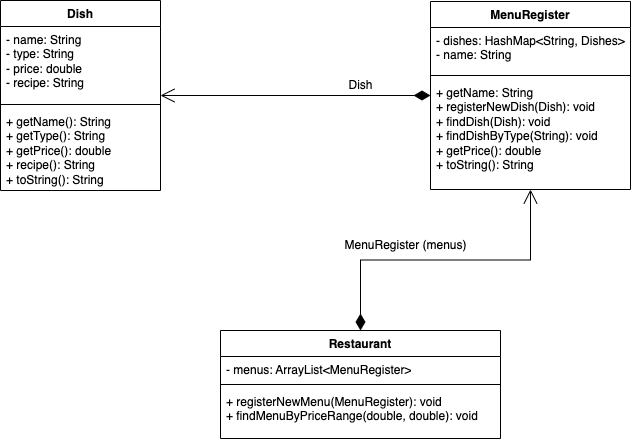

The diagram above was exported from draw.io. Its source (the exported page's mxGraphModel, read from the mxfile embedded in the PNG):
<mxGraphModel dx="1194" dy="605" grid="1" gridSize="10" guides="1" tooltips="1" connect="1" arrows="1" fold="1" page="1" pageScale="1" pageWidth="827" pageHeight="1169" math="0" shadow="0">
  <root>
    <mxCell id="WIyWlLk6GJQsqaUBKTNV-0" />
    <mxCell id="WIyWlLk6GJQsqaUBKTNV-1" parent="WIyWlLk6GJQsqaUBKTNV-0" />
    <mxCell id="lD1oCLpKZ6BF6dnIkFIX-6" value="Dish" style="swimlane;fontStyle=1;align=center;verticalAlign=top;childLayout=stackLayout;horizontal=1;startSize=26;horizontalStack=0;resizeParent=1;resizeParentMax=0;resizeLast=0;collapsible=1;marginBottom=0;whiteSpace=wrap;html=1;" vertex="1" parent="WIyWlLk6GJQsqaUBKTNV-1">
      <mxGeometry x="60" y="30" width="160" height="190" as="geometry" />
    </mxCell>
    <mxCell id="lD1oCLpKZ6BF6dnIkFIX-7" value="- name: String&lt;div&gt;- type: String&lt;/div&gt;&lt;div&gt;- price: double&lt;/div&gt;&lt;div&gt;- recipe: String&lt;/div&gt;" style="text;strokeColor=none;fillColor=none;align=left;verticalAlign=top;spacingLeft=4;spacingRight=4;overflow=hidden;rotatable=0;points=[[0,0.5],[1,0.5]];portConstraint=eastwest;whiteSpace=wrap;html=1;" vertex="1" parent="lD1oCLpKZ6BF6dnIkFIX-6">
      <mxGeometry y="26" width="160" height="74" as="geometry" />
    </mxCell>
    <mxCell id="lD1oCLpKZ6BF6dnIkFIX-8" value="" style="line;strokeWidth=1;fillColor=none;align=left;verticalAlign=middle;spacingTop=-1;spacingLeft=3;spacingRight=3;rotatable=0;labelPosition=right;points=[];portConstraint=eastwest;strokeColor=inherit;" vertex="1" parent="lD1oCLpKZ6BF6dnIkFIX-6">
      <mxGeometry y="100" width="160" height="8" as="geometry" />
    </mxCell>
    <mxCell id="lD1oCLpKZ6BF6dnIkFIX-9" value="+ getName(): String&lt;div&gt;+ getType(): String&lt;/div&gt;&lt;div&gt;+ getPrice(): double&lt;/div&gt;&lt;div&gt;+ recipe(): String&lt;/div&gt;&lt;div&gt;+ toString(): String&lt;/div&gt;" style="text;strokeColor=none;fillColor=none;align=left;verticalAlign=top;spacingLeft=4;spacingRight=4;overflow=hidden;rotatable=0;points=[[0,0.5],[1,0.5]];portConstraint=eastwest;whiteSpace=wrap;html=1;" vertex="1" parent="lD1oCLpKZ6BF6dnIkFIX-6">
      <mxGeometry y="108" width="160" height="82" as="geometry" />
    </mxCell>
    <mxCell id="lD1oCLpKZ6BF6dnIkFIX-10" value="&lt;span style=&quot;text-align: left;&quot;&gt;MenuRegister&lt;/span&gt;" style="swimlane;fontStyle=1;align=center;verticalAlign=top;childLayout=stackLayout;horizontal=1;startSize=26;horizontalStack=0;resizeParent=1;resizeParentMax=0;resizeLast=0;collapsible=1;marginBottom=0;whiteSpace=wrap;html=1;" vertex="1" parent="WIyWlLk6GJQsqaUBKTNV-1">
      <mxGeometry x="490" y="31" width="200" height="188" as="geometry" />
    </mxCell>
    <mxCell id="lD1oCLpKZ6BF6dnIkFIX-11" value="- dishes: HashMap&amp;lt;String, Dishes&amp;gt;&lt;div&gt;- name: String&lt;/div&gt;" style="text;strokeColor=none;fillColor=none;align=left;verticalAlign=top;spacingLeft=4;spacingRight=4;overflow=hidden;rotatable=0;points=[[0,0.5],[1,0.5]];portConstraint=eastwest;whiteSpace=wrap;html=1;" vertex="1" parent="lD1oCLpKZ6BF6dnIkFIX-10">
      <mxGeometry y="26" width="200" height="44" as="geometry" />
    </mxCell>
    <mxCell id="lD1oCLpKZ6BF6dnIkFIX-12" value="" style="line;strokeWidth=1;fillColor=none;align=left;verticalAlign=middle;spacingTop=-1;spacingLeft=3;spacingRight=3;rotatable=0;labelPosition=right;points=[];portConstraint=eastwest;strokeColor=inherit;" vertex="1" parent="lD1oCLpKZ6BF6dnIkFIX-10">
      <mxGeometry y="70" width="200" height="8" as="geometry" />
    </mxCell>
    <mxCell id="lD1oCLpKZ6BF6dnIkFIX-13" value="+ getName: String&lt;div&gt;+ registerNewDish(Dish): void&lt;/div&gt;&lt;div&gt;+ findDish(Dish): void&lt;/div&gt;&lt;div&gt;+ findDishByType(String): void&lt;/div&gt;&lt;div&gt;+ getPrice(): double&lt;/div&gt;&lt;div&gt;+ toString(): String&lt;/div&gt;" style="text;strokeColor=none;fillColor=none;align=left;verticalAlign=top;spacingLeft=4;spacingRight=4;overflow=hidden;rotatable=0;points=[[0,0.5],[1,0.5]];portConstraint=eastwest;whiteSpace=wrap;html=1;" vertex="1" parent="lD1oCLpKZ6BF6dnIkFIX-10">
      <mxGeometry y="78" width="200" height="110" as="geometry" />
    </mxCell>
    <mxCell id="lD1oCLpKZ6BF6dnIkFIX-14" value="Restaurant" style="swimlane;fontStyle=1;align=center;verticalAlign=top;childLayout=stackLayout;horizontal=1;startSize=26;horizontalStack=0;resizeParent=1;resizeParentMax=0;resizeLast=0;collapsible=1;marginBottom=0;whiteSpace=wrap;html=1;" vertex="1" parent="WIyWlLk6GJQsqaUBKTNV-1">
      <mxGeometry x="280" y="360" width="280" height="108" as="geometry" />
    </mxCell>
    <mxCell id="lD1oCLpKZ6BF6dnIkFIX-15" value="- menus: ArrayList&amp;lt;MenuRegister&amp;gt;" style="text;strokeColor=none;fillColor=none;align=left;verticalAlign=top;spacingLeft=4;spacingRight=4;overflow=hidden;rotatable=0;points=[[0,0.5],[1,0.5]];portConstraint=eastwest;whiteSpace=wrap;html=1;" vertex="1" parent="lD1oCLpKZ6BF6dnIkFIX-14">
      <mxGeometry y="26" width="280" height="24" as="geometry" />
    </mxCell>
    <mxCell id="lD1oCLpKZ6BF6dnIkFIX-16" value="" style="line;strokeWidth=1;fillColor=none;align=left;verticalAlign=middle;spacingTop=-1;spacingLeft=3;spacingRight=3;rotatable=0;labelPosition=right;points=[];portConstraint=eastwest;strokeColor=inherit;" vertex="1" parent="lD1oCLpKZ6BF6dnIkFIX-14">
      <mxGeometry y="50" width="280" height="8" as="geometry" />
    </mxCell>
    <mxCell id="lD1oCLpKZ6BF6dnIkFIX-17" value="+ registerNewMenu(MenuRegister): void&lt;div&gt;+ findMenuByPriceRange(double, double): void&lt;/div&gt;" style="text;strokeColor=none;fillColor=none;align=left;verticalAlign=top;spacingLeft=4;spacingRight=4;overflow=hidden;rotatable=0;points=[[0,0.5],[1,0.5]];portConstraint=eastwest;whiteSpace=wrap;html=1;" vertex="1" parent="lD1oCLpKZ6BF6dnIkFIX-14">
      <mxGeometry y="58" width="280" height="50" as="geometry" />
    </mxCell>
    <mxCell id="lD1oCLpKZ6BF6dnIkFIX-18" value="&lt;div&gt;&lt;br&gt;&lt;/div&gt;&lt;div&gt;&lt;br&gt;&lt;/div&gt;" style="endArrow=open;html=1;endSize=12;startArrow=diamondThin;startSize=14;startFill=1;edgeStyle=orthogonalEdgeStyle;align=left;verticalAlign=bottom;rounded=0;" edge="1" parent="WIyWlLk6GJQsqaUBKTNV-1" source="lD1oCLpKZ6BF6dnIkFIX-10" target="lD1oCLpKZ6BF6dnIkFIX-6">
      <mxGeometry x="-1" y="3" relative="1" as="geometry">
        <mxPoint x="330" y="310" as="sourcePoint" />
        <mxPoint x="490" y="310" as="targetPoint" />
        <mxPoint as="offset" />
      </mxGeometry>
    </mxCell>
    <mxCell id="lD1oCLpKZ6BF6dnIkFIX-19" value="&lt;div&gt;&lt;br&gt;&lt;/div&gt;&lt;div&gt;&lt;br&gt;&lt;/div&gt;" style="endArrow=open;html=1;endSize=12;startArrow=diamondThin;startSize=14;startFill=1;edgeStyle=orthogonalEdgeStyle;align=left;verticalAlign=bottom;rounded=0;" edge="1" parent="WIyWlLk6GJQsqaUBKTNV-1" source="lD1oCLpKZ6BF6dnIkFIX-14" target="lD1oCLpKZ6BF6dnIkFIX-10">
      <mxGeometry x="-1" y="3" relative="1" as="geometry">
        <mxPoint x="400" y="359.5" as="sourcePoint" />
        <mxPoint x="660" y="268.5" as="targetPoint" />
        <mxPoint as="offset" />
      </mxGeometry>
    </mxCell>
    <mxCell id="lD1oCLpKZ6BF6dnIkFIX-20" value="Dish" style="text;html=1;align=center;verticalAlign=middle;resizable=0;points=[];autosize=1;strokeColor=none;fillColor=none;" vertex="1" parent="WIyWlLk6GJQsqaUBKTNV-1">
      <mxGeometry x="395" y="100" width="50" height="30" as="geometry" />
    </mxCell>
    <mxCell id="lD1oCLpKZ6BF6dnIkFIX-21" value="MenuRegister (menus)" style="text;html=1;align=center;verticalAlign=middle;resizable=0;points=[];autosize=1;strokeColor=none;fillColor=none;" vertex="1" parent="WIyWlLk6GJQsqaUBKTNV-1">
      <mxGeometry x="390" y="260" width="150" height="30" as="geometry" />
    </mxCell>
  </root>
</mxGraphModel>